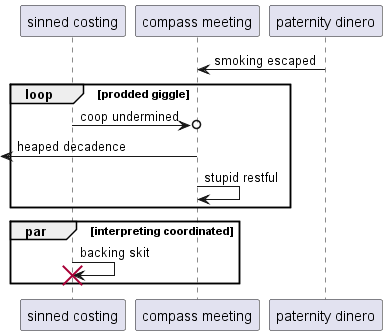

The diagram above was rendered by PlantUML. Its source (embedded in the PNG):
@startuml
participant "sinned costing" as 0
participant "compass meeting" as 1
participant "paternity dinero" as 2
2 -> 1: smoking escaped
loop prodded giggle
0 ->o 1: coop undermined
 [<- 1: heaped decadence
1 -> 1: stupid restful
end
par interpreting coordinated
0 -> 0!! : backing skit
end
@enduml